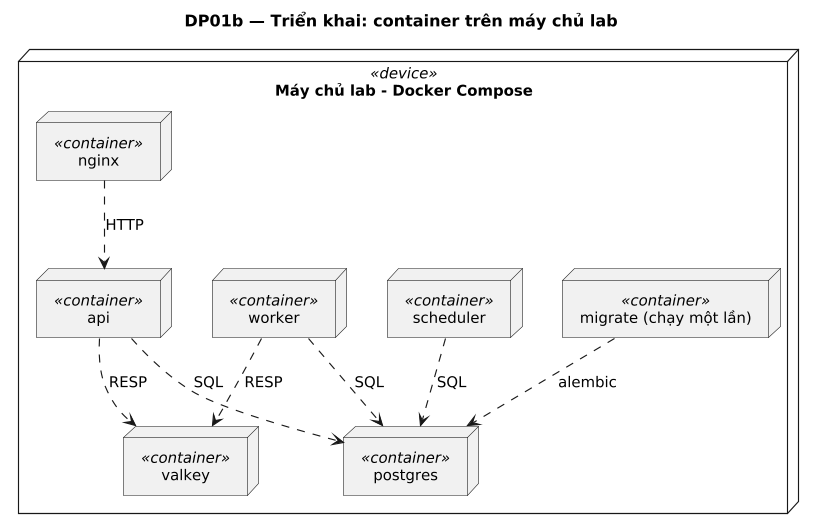

The diagram above was rendered by PlantUML. Its source (embedded in the PNG):
@startuml
title DP01b — Triển khai: container trên máy chủ lab
' Sinh từ docs/sad/tools/diagrams/model.py — sửa ở đó rồi chạy gen_puml.py, không sửa tay.
skinparam shadowing false
skinparam defaultFontName DejaVu Sans
skinparam defaultFontSize 13
skinparam dpi 110

skinparam componentStyle rectangle

node "Máy chủ lab - Docker Compose" as Host <<device>> {
  node "nginx" as Nginx <<container>>
  node "api" as Api <<container>>
  node "worker" as Worker <<container>>
  node "scheduler" as Sched <<container>>
  node "migrate (chạy một lần)" as Migrate <<container>>
  node "postgres" as Pg <<container>>
  node "valkey" as Vk <<container>>
}

Nginx ..> Api : HTTP
Api ..> Pg : SQL
Api ..> Vk : RESP
Worker ..> Vk : RESP
Worker ..> Pg : SQL
Sched ..> Pg : SQL
Migrate ..> Pg : alembic
@enduml